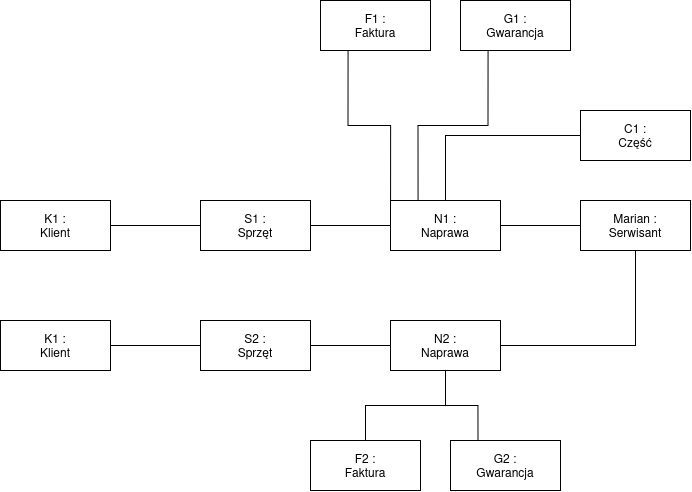

The diagram above was exported from draw.io. Its source (the exported page's mxGraphModel, read from the mxfile embedded in the PNG):
<mxGraphModel dx="2191" dy="2263" grid="1" gridSize="10" guides="1" tooltips="1" connect="1" arrows="1" fold="1" page="1" pageScale="1" pageWidth="850" pageHeight="1100" math="0" shadow="0">
  <root>
    <mxCell id="0" />
    <mxCell id="1" parent="0" />
    <mxCell id="M373sYr0F9x8ZgG2QcfA-1" style="edgeStyle=orthogonalEdgeStyle;rounded=0;orthogonalLoop=1;jettySize=auto;html=1;exitX=0.5;exitY=1;exitDx=0;exitDy=0;entryX=1;entryY=0.5;entryDx=0;entryDy=0;endArrow=none;startFill=0;" edge="1" parent="1" source="M373sYr0F9x8ZgG2QcfA-2" target="M373sYr0F9x8ZgG2QcfA-11">
      <mxGeometry relative="1" as="geometry" />
    </mxCell>
    <mxCell id="M373sYr0F9x8ZgG2QcfA-2" value="&lt;div&gt;Marian :&lt;/div&gt;&lt;div&gt;Serwisant&lt;/div&gt;" style="html=1;whiteSpace=wrap;" vertex="1" parent="1">
      <mxGeometry x="650" y="-670" width="110" height="50" as="geometry" />
    </mxCell>
    <mxCell id="M373sYr0F9x8ZgG2QcfA-3" style="edgeStyle=none;rounded=0;orthogonalLoop=1;jettySize=auto;html=1;exitX=1;exitY=0.5;exitDx=0;exitDy=0;entryX=0;entryY=0.5;entryDx=0;entryDy=0;endArrow=none;startFill=0;" edge="1" parent="1" source="M373sYr0F9x8ZgG2QcfA-7" target="M373sYr0F9x8ZgG2QcfA-2">
      <mxGeometry relative="1" as="geometry" />
    </mxCell>
    <mxCell id="M373sYr0F9x8ZgG2QcfA-4" style="edgeStyle=none;rounded=0;orthogonalLoop=1;jettySize=auto;html=1;exitX=0;exitY=0.5;exitDx=0;exitDy=0;entryX=1;entryY=0.5;entryDx=0;entryDy=0;endArrow=none;startFill=0;" edge="1" parent="1" source="M373sYr0F9x8ZgG2QcfA-7" target="M373sYr0F9x8ZgG2QcfA-12">
      <mxGeometry relative="1" as="geometry" />
    </mxCell>
    <mxCell id="M373sYr0F9x8ZgG2QcfA-5" style="edgeStyle=orthogonalEdgeStyle;rounded=0;orthogonalLoop=1;jettySize=auto;html=1;exitX=0;exitY=0;exitDx=0;exitDy=0;entryX=0.25;entryY=1;entryDx=0;entryDy=0;endArrow=none;startFill=0;" edge="1" parent="1" source="M373sYr0F9x8ZgG2QcfA-7" target="M373sYr0F9x8ZgG2QcfA-22">
      <mxGeometry relative="1" as="geometry" />
    </mxCell>
    <mxCell id="M373sYr0F9x8ZgG2QcfA-6" style="edgeStyle=orthogonalEdgeStyle;rounded=0;orthogonalLoop=1;jettySize=auto;html=1;exitX=0.25;exitY=0;exitDx=0;exitDy=0;entryX=0.25;entryY=1;entryDx=0;entryDy=0;endArrow=none;startFill=0;" edge="1" parent="1" source="M373sYr0F9x8ZgG2QcfA-7" target="M373sYr0F9x8ZgG2QcfA-23">
      <mxGeometry relative="1" as="geometry" />
    </mxCell>
    <mxCell id="M373sYr0F9x8ZgG2QcfA-7" value="&lt;div&gt;N1 :&lt;/div&gt;&lt;div&gt;Naprawa&lt;/div&gt;" style="html=1;whiteSpace=wrap;" vertex="1" parent="1">
      <mxGeometry x="460" y="-670" width="110" height="50" as="geometry" />
    </mxCell>
    <mxCell id="M373sYr0F9x8ZgG2QcfA-8" style="edgeStyle=none;rounded=0;orthogonalLoop=1;jettySize=auto;html=1;exitX=0;exitY=0.5;exitDx=0;exitDy=0;entryX=1;entryY=0.5;entryDx=0;entryDy=0;endArrow=none;startFill=0;" edge="1" parent="1" source="M373sYr0F9x8ZgG2QcfA-11" target="M373sYr0F9x8ZgG2QcfA-13">
      <mxGeometry relative="1" as="geometry" />
    </mxCell>
    <mxCell id="M373sYr0F9x8ZgG2QcfA-9" style="edgeStyle=orthogonalEdgeStyle;rounded=0;orthogonalLoop=1;jettySize=auto;html=1;exitX=0.5;exitY=1;exitDx=0;exitDy=0;entryX=0.25;entryY=0;entryDx=0;entryDy=0;endArrow=none;startFill=0;" edge="1" parent="1" source="M373sYr0F9x8ZgG2QcfA-11" target="M373sYr0F9x8ZgG2QcfA-21">
      <mxGeometry relative="1" as="geometry" />
    </mxCell>
    <mxCell id="M373sYr0F9x8ZgG2QcfA-10" style="edgeStyle=orthogonalEdgeStyle;rounded=0;orthogonalLoop=1;jettySize=auto;html=1;exitX=0.5;exitY=1;exitDx=0;exitDy=0;entryX=0.5;entryY=0;entryDx=0;entryDy=0;endArrow=none;startFill=0;" edge="1" parent="1" source="M373sYr0F9x8ZgG2QcfA-11" target="M373sYr0F9x8ZgG2QcfA-20">
      <mxGeometry relative="1" as="geometry" />
    </mxCell>
    <mxCell id="M373sYr0F9x8ZgG2QcfA-11" value="&lt;div&gt;N2 :&lt;/div&gt;&lt;div&gt;Naprawa&lt;/div&gt;" style="html=1;whiteSpace=wrap;" vertex="1" parent="1">
      <mxGeometry x="460" y="-550" width="110" height="50" as="geometry" />
    </mxCell>
    <mxCell id="M373sYr0F9x8ZgG2QcfA-12" value="&lt;div&gt;S1 :&lt;/div&gt;&lt;div&gt;Sprzęt&lt;/div&gt;" style="html=1;whiteSpace=wrap;" vertex="1" parent="1">
      <mxGeometry x="270" y="-670" width="110" height="50" as="geometry" />
    </mxCell>
    <mxCell id="M373sYr0F9x8ZgG2QcfA-13" value="&lt;div&gt;S2 :&lt;/div&gt;&lt;div&gt;Sprzęt&lt;/div&gt;" style="html=1;whiteSpace=wrap;" vertex="1" parent="1">
      <mxGeometry x="270" y="-550" width="110" height="50" as="geometry" />
    </mxCell>
    <mxCell id="M373sYr0F9x8ZgG2QcfA-14" value="" style="edgeStyle=orthogonalEdgeStyle;rounded=0;orthogonalLoop=1;jettySize=auto;html=1;endArrow=none;startFill=0;" edge="1" parent="1" source="M373sYr0F9x8ZgG2QcfA-15" target="M373sYr0F9x8ZgG2QcfA-12">
      <mxGeometry relative="1" as="geometry" />
    </mxCell>
    <mxCell id="M373sYr0F9x8ZgG2QcfA-15" value="&lt;div&gt;K1 :&lt;/div&gt;&lt;div&gt;Klient&lt;/div&gt;" style="html=1;whiteSpace=wrap;" vertex="1" parent="1">
      <mxGeometry x="70" y="-670" width="110" height="50" as="geometry" />
    </mxCell>
    <mxCell id="M373sYr0F9x8ZgG2QcfA-16" value="" style="edgeStyle=orthogonalEdgeStyle;rounded=0;orthogonalLoop=1;jettySize=auto;html=1;endArrow=none;startFill=0;" edge="1" parent="1" source="M373sYr0F9x8ZgG2QcfA-17" target="M373sYr0F9x8ZgG2QcfA-13">
      <mxGeometry relative="1" as="geometry" />
    </mxCell>
    <mxCell id="M373sYr0F9x8ZgG2QcfA-17" value="&lt;div&gt;K1 :&lt;/div&gt;&lt;div&gt;Klient&lt;/div&gt;" style="html=1;whiteSpace=wrap;" vertex="1" parent="1">
      <mxGeometry x="70" y="-550" width="110" height="50" as="geometry" />
    </mxCell>
    <mxCell id="M373sYr0F9x8ZgG2QcfA-18" style="edgeStyle=orthogonalEdgeStyle;rounded=0;orthogonalLoop=1;jettySize=auto;html=1;entryX=0.5;entryY=0;entryDx=0;entryDy=0;endArrow=none;startFill=0;" edge="1" parent="1" source="M373sYr0F9x8ZgG2QcfA-19" target="M373sYr0F9x8ZgG2QcfA-7">
      <mxGeometry relative="1" as="geometry" />
    </mxCell>
    <mxCell id="M373sYr0F9x8ZgG2QcfA-19" value="&lt;div&gt;C1 :&lt;/div&gt;&lt;div&gt;Część&lt;/div&gt;" style="html=1;whiteSpace=wrap;" vertex="1" parent="1">
      <mxGeometry x="650" y="-760" width="110" height="50" as="geometry" />
    </mxCell>
    <mxCell id="M373sYr0F9x8ZgG2QcfA-20" value="&lt;div&gt;F2 :&lt;/div&gt;&lt;div&gt;Faktura&lt;/div&gt;" style="html=1;whiteSpace=wrap;" vertex="1" parent="1">
      <mxGeometry x="380" y="-430" width="110" height="50" as="geometry" />
    </mxCell>
    <mxCell id="M373sYr0F9x8ZgG2QcfA-21" value="&lt;div&gt;G2 :&lt;/div&gt;&lt;div&gt;Gwarancja&lt;/div&gt;" style="html=1;whiteSpace=wrap;" vertex="1" parent="1">
      <mxGeometry x="520" y="-430" width="110" height="50" as="geometry" />
    </mxCell>
    <mxCell id="M373sYr0F9x8ZgG2QcfA-22" value="&lt;div&gt;F1 :&lt;/div&gt;&lt;div&gt;Faktura&lt;/div&gt;" style="html=1;whiteSpace=wrap;" vertex="1" parent="1">
      <mxGeometry x="390" y="-870" width="110" height="50" as="geometry" />
    </mxCell>
    <mxCell id="M373sYr0F9x8ZgG2QcfA-23" value="&lt;div&gt;G1 :&lt;/div&gt;&lt;div&gt;Gwarancja&lt;/div&gt;" style="html=1;whiteSpace=wrap;" vertex="1" parent="1">
      <mxGeometry x="530" y="-870" width="110" height="50" as="geometry" />
    </mxCell>
  </root>
</mxGraphModel>